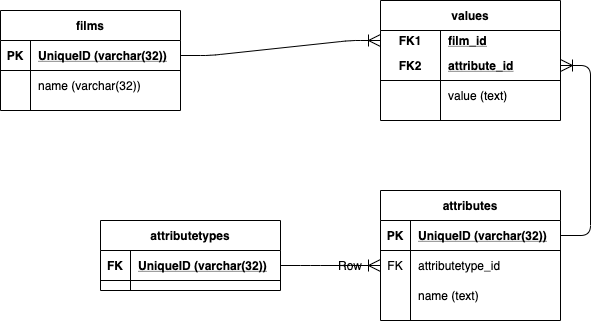

The diagram above was exported from draw.io. Its source (the exported page's mxGraphModel, read from the mxfile embedded in the PNG):
<mxGraphModel dx="869" dy="325" grid="1" gridSize="10" guides="1" tooltips="1" connect="1" arrows="1" fold="1" page="0" pageScale="1" pageWidth="1169" pageHeight="827" math="0" shadow="1">
  <root>
    <mxCell id="0" />
    <mxCell id="1" parent="0" />
    <mxCell id="2" value="films" style="shape=table;startSize=30;container=1;collapsible=1;childLayout=tableLayout;fixedRows=1;rowLines=0;fontStyle=1;align=center;resizeLast=1;" parent="1" vertex="1">
      <mxGeometry x="20" y="40" width="180" height="100" as="geometry" />
    </mxCell>
    <mxCell id="3" value="" style="shape=partialRectangle;collapsible=0;dropTarget=0;pointerEvents=0;fillColor=none;top=0;left=0;bottom=1;right=0;points=[[0,0.5],[1,0.5]];portConstraint=eastwest;" parent="2" vertex="1">
      <mxGeometry y="30" width="180" height="30" as="geometry" />
    </mxCell>
    <mxCell id="4" value="PK" style="shape=partialRectangle;connectable=0;fillColor=none;top=0;left=0;bottom=0;right=0;fontStyle=1;overflow=hidden;" parent="3" vertex="1">
      <mxGeometry width="30" height="30" as="geometry" />
    </mxCell>
    <mxCell id="5" value="UniqueID (varchar(32))" style="shape=partialRectangle;connectable=0;fillColor=none;top=0;left=0;bottom=0;right=0;align=left;spacingLeft=6;fontStyle=5;overflow=hidden;" parent="3" vertex="1">
      <mxGeometry x="30" width="150" height="30" as="geometry" />
    </mxCell>
    <mxCell id="6" value="" style="shape=partialRectangle;collapsible=0;dropTarget=0;pointerEvents=0;fillColor=none;top=0;left=0;bottom=0;right=0;points=[[0,0.5],[1,0.5]];portConstraint=eastwest;" parent="2" vertex="1">
      <mxGeometry y="60" width="180" height="30" as="geometry" />
    </mxCell>
    <mxCell id="7" value="" style="shape=partialRectangle;connectable=0;fillColor=none;top=0;left=0;bottom=0;right=0;editable=1;overflow=hidden;" parent="6" vertex="1">
      <mxGeometry width="30" height="30" as="geometry" />
    </mxCell>
    <mxCell id="8" value="name (varchar(32))" style="shape=partialRectangle;connectable=0;fillColor=none;top=0;left=0;bottom=0;right=0;align=left;spacingLeft=6;overflow=hidden;" parent="6" vertex="1">
      <mxGeometry x="30" width="150" height="30" as="geometry" />
    </mxCell>
    <mxCell id="15" value="values" style="shape=table;startSize=30;container=1;collapsible=1;childLayout=tableLayout;fixedRows=1;rowLines=0;fontStyle=1;align=center;resizeLast=1;" parent="1" vertex="1">
      <mxGeometry x="400" y="30" width="180" height="120" as="geometry" />
    </mxCell>
    <mxCell id="16" value="" style="shape=partialRectangle;collapsible=0;dropTarget=0;pointerEvents=0;fillColor=none;top=0;left=0;bottom=0;right=0;points=[[0,0.5],[1,0.5]];portConstraint=eastwest;" parent="15" vertex="1">
      <mxGeometry y="30" width="180" height="20" as="geometry" />
    </mxCell>
    <mxCell id="17" value="FK1" style="shape=partialRectangle;connectable=0;fillColor=none;top=0;left=0;bottom=0;right=0;fontStyle=1;overflow=hidden;" parent="16" vertex="1">
      <mxGeometry width="60" height="20" as="geometry" />
    </mxCell>
    <mxCell id="18" value="film_id" style="shape=partialRectangle;connectable=0;fillColor=none;top=0;left=0;bottom=0;right=0;align=left;spacingLeft=6;fontStyle=5;overflow=hidden;" parent="16" vertex="1">
      <mxGeometry x="60" width="120" height="20" as="geometry" />
    </mxCell>
    <mxCell id="19" value="" style="shape=partialRectangle;collapsible=0;dropTarget=0;pointerEvents=0;fillColor=none;top=0;left=0;bottom=1;right=0;points=[[0,0.5],[1,0.5]];portConstraint=eastwest;" parent="15" vertex="1">
      <mxGeometry y="50" width="180" height="30" as="geometry" />
    </mxCell>
    <mxCell id="20" value="FK2" style="shape=partialRectangle;connectable=0;fillColor=none;top=0;left=0;bottom=0;right=0;fontStyle=1;overflow=hidden;" parent="19" vertex="1">
      <mxGeometry width="60" height="30" as="geometry" />
    </mxCell>
    <mxCell id="21" value="attribute_id" style="shape=partialRectangle;connectable=0;fillColor=none;top=0;left=0;bottom=0;right=0;align=left;spacingLeft=6;fontStyle=5;overflow=hidden;" parent="19" vertex="1">
      <mxGeometry x="60" width="120" height="30" as="geometry" />
    </mxCell>
    <mxCell id="22" value="" style="shape=partialRectangle;collapsible=0;dropTarget=0;pointerEvents=0;fillColor=none;top=0;left=0;bottom=0;right=0;points=[[0,0.5],[1,0.5]];portConstraint=eastwest;" parent="15" vertex="1">
      <mxGeometry y="80" width="180" height="30" as="geometry" />
    </mxCell>
    <mxCell id="23" value="" style="shape=partialRectangle;connectable=0;fillColor=none;top=0;left=0;bottom=0;right=0;editable=1;overflow=hidden;" parent="22" vertex="1">
      <mxGeometry width="60" height="30" as="geometry" />
    </mxCell>
    <mxCell id="24" value="value (text)" style="shape=partialRectangle;connectable=0;fillColor=none;top=0;left=0;bottom=0;right=0;align=left;spacingLeft=6;overflow=hidden;" parent="22" vertex="1">
      <mxGeometry x="60" width="120" height="30" as="geometry" />
    </mxCell>
    <mxCell id="28" value="attributetypes" style="shape=table;startSize=30;container=1;collapsible=1;childLayout=tableLayout;fixedRows=1;rowLines=0;fontStyle=1;align=center;resizeLast=1;" parent="1" vertex="1">
      <mxGeometry x="120" y="250" width="180" height="70" as="geometry" />
    </mxCell>
    <mxCell id="29" value="" style="shape=partialRectangle;collapsible=0;dropTarget=0;pointerEvents=0;fillColor=none;top=0;left=0;bottom=1;right=0;points=[[0,0.5],[1,0.5]];portConstraint=eastwest;" parent="28" vertex="1">
      <mxGeometry y="30" width="180" height="30" as="geometry" />
    </mxCell>
    <mxCell id="30" value="FK" style="shape=partialRectangle;connectable=0;fillColor=none;top=0;left=0;bottom=0;right=0;fontStyle=1;overflow=hidden;" parent="29" vertex="1">
      <mxGeometry width="30" height="30" as="geometry" />
    </mxCell>
    <mxCell id="31" value="UniqueID (varchar(32))" style="shape=partialRectangle;connectable=0;fillColor=none;top=0;left=0;bottom=0;right=0;align=left;spacingLeft=6;fontStyle=5;overflow=hidden;" parent="29" vertex="1">
      <mxGeometry x="30" width="150" height="30" as="geometry" />
    </mxCell>
    <mxCell id="41" value="attributes" style="shape=table;startSize=30;container=1;collapsible=1;childLayout=tableLayout;fixedRows=1;rowLines=0;fontStyle=1;align=center;resizeLast=1;" parent="1" vertex="1">
      <mxGeometry x="400" y="220" width="180" height="130" as="geometry" />
    </mxCell>
    <mxCell id="42" value="" style="shape=partialRectangle;collapsible=0;dropTarget=0;pointerEvents=0;fillColor=none;top=0;left=0;bottom=1;right=0;points=[[0,0.5],[1,0.5]];portConstraint=eastwest;" parent="41" vertex="1">
      <mxGeometry y="30" width="180" height="30" as="geometry" />
    </mxCell>
    <mxCell id="43" value="PK" style="shape=partialRectangle;connectable=0;fillColor=none;top=0;left=0;bottom=0;right=0;fontStyle=1;overflow=hidden;" parent="42" vertex="1">
      <mxGeometry width="30" height="30" as="geometry" />
    </mxCell>
    <mxCell id="44" value="UniqueID (varchar(32))" style="shape=partialRectangle;connectable=0;fillColor=none;top=0;left=0;bottom=0;right=0;align=left;spacingLeft=6;fontStyle=5;overflow=hidden;" parent="42" vertex="1">
      <mxGeometry x="30" width="150" height="30" as="geometry" />
    </mxCell>
    <mxCell id="55" value="" style="shape=partialRectangle;collapsible=0;dropTarget=0;pointerEvents=0;fillColor=none;top=0;left=0;bottom=0;right=0;points=[[0,0.5],[1,0.5]];portConstraint=eastwest;" parent="41" vertex="1">
      <mxGeometry y="60" width="180" height="30" as="geometry" />
    </mxCell>
    <mxCell id="56" value="FK" style="shape=partialRectangle;connectable=0;fillColor=none;top=0;left=0;bottom=0;right=0;fontStyle=0;overflow=hidden;" parent="55" vertex="1">
      <mxGeometry width="30" height="30" as="geometry" />
    </mxCell>
    <mxCell id="57" value="attributetype_id" style="shape=partialRectangle;connectable=0;fillColor=none;top=0;left=0;bottom=0;right=0;align=left;spacingLeft=6;fontStyle=0;overflow=hidden;" parent="55" vertex="1">
      <mxGeometry x="30" width="150" height="30" as="geometry" />
    </mxCell>
    <mxCell id="48" value="" style="shape=partialRectangle;collapsible=0;dropTarget=0;pointerEvents=0;fillColor=none;top=0;left=0;bottom=0;right=0;points=[[0,0.5],[1,0.5]];portConstraint=eastwest;" parent="41" vertex="1">
      <mxGeometry y="90" width="180" height="30" as="geometry" />
    </mxCell>
    <mxCell id="49" value="" style="shape=partialRectangle;connectable=0;fillColor=none;top=0;left=0;bottom=0;right=0;editable=1;overflow=hidden;" parent="48" vertex="1">
      <mxGeometry width="30" height="30" as="geometry" />
    </mxCell>
    <mxCell id="50" value="name (text)" style="shape=partialRectangle;connectable=0;fillColor=none;top=0;left=0;bottom=0;right=0;align=left;spacingLeft=6;overflow=hidden;" parent="48" vertex="1">
      <mxGeometry x="30" width="150" height="30" as="geometry" />
    </mxCell>
    <mxCell id="58" value="" style="edgeStyle=entityRelationEdgeStyle;fontSize=12;html=1;endArrow=ERoneToMany;exitX=1;exitY=0.5;exitDx=0;exitDy=0;entryX=0;entryY=0.5;entryDx=0;entryDy=0;endSize=10;" parent="1" source="3" target="16" edge="1">
      <mxGeometry width="100" height="100" relative="1" as="geometry">
        <mxPoint x="310" y="260" as="sourcePoint" />
        <mxPoint x="410" y="160" as="targetPoint" />
      </mxGeometry>
    </mxCell>
    <mxCell id="59" value="" style="edgeStyle=entityRelationEdgeStyle;fontSize=12;html=1;endArrow=ERoneToMany;exitX=1;exitY=0.5;exitDx=0;exitDy=0;entryX=1;entryY=0.5;entryDx=0;entryDy=0;endSize=10;" parent="1" source="42" target="19" edge="1">
      <mxGeometry width="100" height="100" relative="1" as="geometry">
        <mxPoint x="380" y="185" as="sourcePoint" />
        <mxPoint x="580" y="170" as="targetPoint" />
      </mxGeometry>
    </mxCell>
    <mxCell id="60" value="" style="edgeStyle=entityRelationEdgeStyle;fontSize=12;html=1;endArrow=ERoneToMany;exitX=1;exitY=0.5;exitDx=0;exitDy=0;entryX=0;entryY=0.5;entryDx=0;entryDy=0;endSize=10;" parent="1" source="29" target="55" edge="1">
      <mxGeometry width="100" height="100" relative="1" as="geometry">
        <mxPoint x="590" y="275" as="sourcePoint" />
        <mxPoint x="590" y="105" as="targetPoint" />
      </mxGeometry>
    </mxCell>
    <mxCell id="61" value="" style="shape=table;startSize=0;container=1;collapsible=1;childLayout=tableLayout;fixedRows=1;rowLines=0;fontStyle=0;align=center;resizeLast=1;strokeColor=none;fillColor=none;" vertex="1" parent="1">
      <mxGeometry x="320" y="280" width="180" height="30" as="geometry" />
    </mxCell>
    <mxCell id="62" value="" style="shape=partialRectangle;collapsible=0;dropTarget=0;pointerEvents=0;fillColor=none;top=0;left=0;bottom=0;right=0;points=[[0,0.5],[1,0.5]];portConstraint=eastwest;" vertex="1" parent="61">
      <mxGeometry width="180" height="30" as="geometry" />
    </mxCell>
    <mxCell id="63" value="" style="shape=partialRectangle;connectable=0;fillColor=none;top=0;left=0;bottom=0;right=0;editable=1;overflow=hidden;" vertex="1" parent="62">
      <mxGeometry width="30" height="30" as="geometry" />
    </mxCell>
    <mxCell id="64" value="Row" style="shape=partialRectangle;connectable=0;fillColor=none;top=0;left=0;bottom=0;right=0;align=left;spacingLeft=6;overflow=hidden;" vertex="1" parent="62">
      <mxGeometry x="30" width="150" height="30" as="geometry" />
    </mxCell>
  </root>
</mxGraphModel>